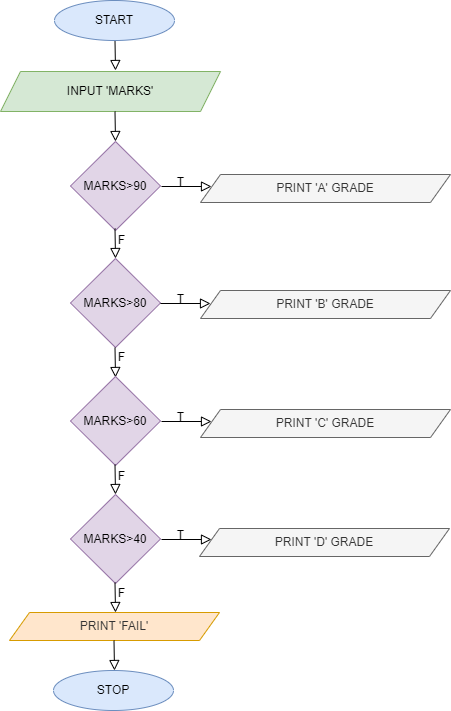

The diagram above was exported from draw.io. Its source (the exported page's mxGraphModel, read from the mxfile embedded in the PNG):
<mxGraphModel dx="868" dy="482" grid="1" gridSize="10" guides="1" tooltips="1" connect="1" arrows="1" fold="1" page="1" pageScale="1" pageWidth="827" pageHeight="1169" math="0" shadow="0">
  <root>
    <mxCell id="WIyWlLk6GJQsqaUBKTNV-0" />
    <mxCell id="WIyWlLk6GJQsqaUBKTNV-1" parent="WIyWlLk6GJQsqaUBKTNV-0" />
    <mxCell id="WIyWlLk6GJQsqaUBKTNV-2" value="" style="rounded=0;html=1;jettySize=auto;orthogonalLoop=1;fontSize=11;endArrow=block;endFill=0;endSize=8;strokeWidth=1;shadow=0;labelBackgroundColor=none;edgeStyle=orthogonalEdgeStyle;" parent="WIyWlLk6GJQsqaUBKTNV-1" edge="1">
      <mxGeometry relative="1" as="geometry">
        <mxPoint x="415.5" y="50" as="sourcePoint" />
        <mxPoint x="416" y="80" as="targetPoint" />
      </mxGeometry>
    </mxCell>
    <mxCell id="pt6navUlhP1wB9n6LvwE-1" value="START" style="ellipse;whiteSpace=wrap;html=1;fillColor=#dae8fc;strokeColor=#6c8ebf;" vertex="1" parent="WIyWlLk6GJQsqaUBKTNV-1">
      <mxGeometry x="355" y="10" width="120" height="40" as="geometry" />
    </mxCell>
    <mxCell id="pt6navUlhP1wB9n6LvwE-2" value="INPUT 'MARKS'" style="shape=parallelogram;perimeter=parallelogramPerimeter;whiteSpace=wrap;html=1;fixedSize=1;fillColor=#d5e8d4;strokeColor=#82b366;" vertex="1" parent="WIyWlLk6GJQsqaUBKTNV-1">
      <mxGeometry x="301" y="81" width="220" height="40" as="geometry" />
    </mxCell>
    <mxCell id="pt6navUlhP1wB9n6LvwE-5" value="" style="rounded=0;html=1;jettySize=auto;orthogonalLoop=1;fontSize=11;endArrow=block;endFill=0;endSize=8;strokeWidth=1;shadow=0;labelBackgroundColor=none;edgeStyle=orthogonalEdgeStyle;" edge="1" parent="WIyWlLk6GJQsqaUBKTNV-1">
      <mxGeometry relative="1" as="geometry">
        <mxPoint x="415.5" y="121" as="sourcePoint" />
        <mxPoint x="416" y="151" as="targetPoint" />
      </mxGeometry>
    </mxCell>
    <mxCell id="pt6navUlhP1wB9n6LvwE-6" value="MARKS&amp;gt;90" style="rhombus;whiteSpace=wrap;html=1;fillColor=#e1d5e7;strokeColor=#9673a6;" vertex="1" parent="WIyWlLk6GJQsqaUBKTNV-1">
      <mxGeometry x="371" y="151" width="90" height="89" as="geometry" />
    </mxCell>
    <mxCell id="pt6navUlhP1wB9n6LvwE-7" value="" style="rounded=0;html=1;jettySize=auto;orthogonalLoop=1;fontSize=11;endArrow=block;endFill=0;endSize=8;strokeWidth=1;shadow=0;labelBackgroundColor=none;edgeStyle=orthogonalEdgeStyle;" edge="1" parent="WIyWlLk6GJQsqaUBKTNV-1">
      <mxGeometry relative="1" as="geometry">
        <mxPoint x="415.5" y="238" as="sourcePoint" />
        <mxPoint x="416" y="268" as="targetPoint" />
      </mxGeometry>
    </mxCell>
    <mxCell id="pt6navUlhP1wB9n6LvwE-8" value="MARKS&amp;gt;80" style="rhombus;whiteSpace=wrap;html=1;fillColor=#e1d5e7;strokeColor=#9673a6;" vertex="1" parent="WIyWlLk6GJQsqaUBKTNV-1">
      <mxGeometry x="371" y="268" width="90" height="89" as="geometry" />
    </mxCell>
    <mxCell id="pt6navUlhP1wB9n6LvwE-10" value="" style="rounded=0;html=1;jettySize=auto;orthogonalLoop=1;fontSize=11;endArrow=block;endFill=0;endSize=8;strokeWidth=1;shadow=0;labelBackgroundColor=none;edgeStyle=orthogonalEdgeStyle;" edge="1" parent="WIyWlLk6GJQsqaUBKTNV-1">
      <mxGeometry relative="1" as="geometry">
        <mxPoint x="415.5" y="357" as="sourcePoint" />
        <mxPoint x="416" y="387" as="targetPoint" />
      </mxGeometry>
    </mxCell>
    <mxCell id="pt6navUlhP1wB9n6LvwE-11" value="MARKS&amp;gt;60" style="rhombus;whiteSpace=wrap;html=1;fillColor=#e1d5e7;strokeColor=#9673a6;" vertex="1" parent="WIyWlLk6GJQsqaUBKTNV-1">
      <mxGeometry x="371" y="386" width="90" height="89" as="geometry" />
    </mxCell>
    <mxCell id="pt6navUlhP1wB9n6LvwE-12" value="" style="rounded=0;html=1;jettySize=auto;orthogonalLoop=1;fontSize=11;endArrow=block;endFill=0;endSize=8;strokeWidth=1;shadow=0;labelBackgroundColor=none;edgeStyle=orthogonalEdgeStyle;" edge="1" parent="WIyWlLk6GJQsqaUBKTNV-1">
      <mxGeometry relative="1" as="geometry">
        <mxPoint x="415.5" y="474" as="sourcePoint" />
        <mxPoint x="416" y="504" as="targetPoint" />
      </mxGeometry>
    </mxCell>
    <mxCell id="pt6navUlhP1wB9n6LvwE-13" value="MARKS&amp;gt;40" style="rhombus;whiteSpace=wrap;html=1;fillColor=#e1d5e7;strokeColor=#9673a6;" vertex="1" parent="WIyWlLk6GJQsqaUBKTNV-1">
      <mxGeometry x="371" y="504" width="90" height="89" as="geometry" />
    </mxCell>
    <mxCell id="pt6navUlhP1wB9n6LvwE-14" value="" style="rounded=0;html=1;jettySize=auto;orthogonalLoop=1;fontSize=11;endArrow=block;endFill=0;endSize=8;strokeWidth=1;shadow=0;labelBackgroundColor=none;edgeStyle=orthogonalEdgeStyle;" edge="1" parent="WIyWlLk6GJQsqaUBKTNV-1">
      <mxGeometry relative="1" as="geometry">
        <mxPoint x="415.5" y="592" as="sourcePoint" />
        <mxPoint x="416" y="622" as="targetPoint" />
      </mxGeometry>
    </mxCell>
    <mxCell id="pt6navUlhP1wB9n6LvwE-15" value="&lt;span style=&quot;color: rgb(51, 51, 51);&quot;&gt;PRINT 'FAIL'&lt;/span&gt;" style="shape=parallelogram;perimeter=parallelogramPerimeter;whiteSpace=wrap;html=1;fixedSize=1;fillColor=#ffe6cc;strokeColor=#d79b00;" vertex="1" parent="WIyWlLk6GJQsqaUBKTNV-1">
      <mxGeometry x="310" y="622" width="210" height="28" as="geometry" />
    </mxCell>
    <mxCell id="pt6navUlhP1wB9n6LvwE-16" value="" style="rounded=0;html=1;jettySize=auto;orthogonalLoop=1;fontSize=11;endArrow=block;endFill=0;endSize=8;strokeWidth=1;shadow=0;labelBackgroundColor=none;edgeStyle=orthogonalEdgeStyle;" edge="1" parent="WIyWlLk6GJQsqaUBKTNV-1">
      <mxGeometry relative="1" as="geometry">
        <mxPoint x="414.5" y="650" as="sourcePoint" />
        <mxPoint x="415" y="680" as="targetPoint" />
      </mxGeometry>
    </mxCell>
    <mxCell id="pt6navUlhP1wB9n6LvwE-18" value="STOP" style="ellipse;whiteSpace=wrap;html=1;fillColor=#dae8fc;strokeColor=#6c8ebf;" vertex="1" parent="WIyWlLk6GJQsqaUBKTNV-1">
      <mxGeometry x="354" y="680" width="120" height="40" as="geometry" />
    </mxCell>
    <mxCell id="pt6navUlhP1wB9n6LvwE-19" value="" style="rounded=0;html=1;jettySize=auto;orthogonalLoop=1;fontSize=11;endArrow=block;endFill=0;endSize=8;strokeWidth=1;shadow=0;labelBackgroundColor=none;edgeStyle=orthogonalEdgeStyle;" edge="1" parent="WIyWlLk6GJQsqaUBKTNV-1">
      <mxGeometry relative="1" as="geometry">
        <mxPoint x="462" y="196" as="sourcePoint" />
        <mxPoint x="512" y="196" as="targetPoint" />
      </mxGeometry>
    </mxCell>
    <mxCell id="pt6navUlhP1wB9n6LvwE-20" value="" style="rounded=0;html=1;jettySize=auto;orthogonalLoop=1;fontSize=11;endArrow=block;endFill=0;endSize=8;strokeWidth=1;shadow=0;labelBackgroundColor=none;edgeStyle=orthogonalEdgeStyle;" edge="1" parent="WIyWlLk6GJQsqaUBKTNV-1">
      <mxGeometry relative="1" as="geometry">
        <mxPoint x="461" y="313" as="sourcePoint" />
        <mxPoint x="511" y="313" as="targetPoint" />
      </mxGeometry>
    </mxCell>
    <mxCell id="pt6navUlhP1wB9n6LvwE-21" value="" style="rounded=0;html=1;jettySize=auto;orthogonalLoop=1;fontSize=11;endArrow=block;endFill=0;endSize=8;strokeWidth=1;shadow=0;labelBackgroundColor=none;edgeStyle=orthogonalEdgeStyle;" edge="1" parent="WIyWlLk6GJQsqaUBKTNV-1">
      <mxGeometry relative="1" as="geometry">
        <mxPoint x="462" y="431" as="sourcePoint" />
        <mxPoint x="512" y="431" as="targetPoint" />
      </mxGeometry>
    </mxCell>
    <mxCell id="pt6navUlhP1wB9n6LvwE-22" value="" style="rounded=0;html=1;jettySize=auto;orthogonalLoop=1;fontSize=11;endArrow=block;endFill=0;endSize=8;strokeWidth=1;shadow=0;labelBackgroundColor=none;edgeStyle=orthogonalEdgeStyle;" edge="1" parent="WIyWlLk6GJQsqaUBKTNV-1">
      <mxGeometry relative="1" as="geometry">
        <mxPoint x="462" y="549" as="sourcePoint" />
        <mxPoint x="512" y="549" as="targetPoint" />
      </mxGeometry>
    </mxCell>
    <mxCell id="pt6navUlhP1wB9n6LvwE-23" value="PRINT 'D' GRADE" style="shape=parallelogram;perimeter=parallelogramPerimeter;whiteSpace=wrap;html=1;fixedSize=1;fillColor=#f5f5f5;strokeColor=#666666;fontColor=#333333;" vertex="1" parent="WIyWlLk6GJQsqaUBKTNV-1">
      <mxGeometry x="500" y="538" width="250" height="28" as="geometry" />
    </mxCell>
    <mxCell id="pt6navUlhP1wB9n6LvwE-24" value="PRINT 'C' GRADE" style="shape=parallelogram;perimeter=parallelogramPerimeter;whiteSpace=wrap;html=1;fixedSize=1;fillColor=#f5f5f5;strokeColor=#666666;fontColor=#333333;" vertex="1" parent="WIyWlLk6GJQsqaUBKTNV-1">
      <mxGeometry x="501" y="419" width="250" height="28" as="geometry" />
    </mxCell>
    <mxCell id="pt6navUlhP1wB9n6LvwE-25" value="PRINT 'B' GRADE" style="shape=parallelogram;perimeter=parallelogramPerimeter;whiteSpace=wrap;html=1;fixedSize=1;fillColor=#f5f5f5;strokeColor=#666666;fontColor=#333333;" vertex="1" parent="WIyWlLk6GJQsqaUBKTNV-1">
      <mxGeometry x="501" y="300" width="250" height="28" as="geometry" />
    </mxCell>
    <mxCell id="pt6navUlhP1wB9n6LvwE-26" value="PRINT 'A' GRADE" style="shape=parallelogram;perimeter=parallelogramPerimeter;whiteSpace=wrap;html=1;fixedSize=1;fillColor=#f5f5f5;fontColor=#333333;strokeColor=#666666;" vertex="1" parent="WIyWlLk6GJQsqaUBKTNV-1">
      <mxGeometry x="501" y="184" width="250" height="28" as="geometry" />
    </mxCell>
    <mxCell id="pt6navUlhP1wB9n6LvwE-27" value="T" style="text;html=1;align=center;verticalAlign=middle;resizable=0;points=[];autosize=1;strokeColor=none;fillColor=none;" vertex="1" parent="WIyWlLk6GJQsqaUBKTNV-1">
      <mxGeometry x="466" y="177" width="30" height="30" as="geometry" />
    </mxCell>
    <mxCell id="pt6navUlhP1wB9n6LvwE-28" value="T" style="text;html=1;align=center;verticalAlign=middle;resizable=0;points=[];autosize=1;strokeColor=none;fillColor=none;" vertex="1" parent="WIyWlLk6GJQsqaUBKTNV-1">
      <mxGeometry x="466" y="294" width="30" height="30" as="geometry" />
    </mxCell>
    <mxCell id="pt6navUlhP1wB9n6LvwE-29" value="T" style="text;html=1;align=center;verticalAlign=middle;resizable=0;points=[];autosize=1;strokeColor=none;fillColor=none;" vertex="1" parent="WIyWlLk6GJQsqaUBKTNV-1">
      <mxGeometry x="466" y="412" width="30" height="30" as="geometry" />
    </mxCell>
    <mxCell id="pt6navUlhP1wB9n6LvwE-30" value="T" style="text;html=1;align=center;verticalAlign=middle;resizable=0;points=[];autosize=1;strokeColor=none;fillColor=none;" vertex="1" parent="WIyWlLk6GJQsqaUBKTNV-1">
      <mxGeometry x="466" y="530" width="30" height="30" as="geometry" />
    </mxCell>
    <mxCell id="pt6navUlhP1wB9n6LvwE-31" value="F" style="text;html=1;align=center;verticalAlign=middle;resizable=0;points=[];autosize=1;strokeColor=none;fillColor=none;" vertex="1" parent="WIyWlLk6GJQsqaUBKTNV-1">
      <mxGeometry x="407" y="588" width="30" height="30" as="geometry" />
    </mxCell>
    <mxCell id="pt6navUlhP1wB9n6LvwE-32" value="F" style="text;html=1;align=center;verticalAlign=middle;resizable=0;points=[];autosize=1;strokeColor=none;fillColor=none;" vertex="1" parent="WIyWlLk6GJQsqaUBKTNV-1">
      <mxGeometry x="407" y="471" width="30" height="30" as="geometry" />
    </mxCell>
    <mxCell id="pt6navUlhP1wB9n6LvwE-33" value="F" style="text;html=1;align=center;verticalAlign=middle;resizable=0;points=[];autosize=1;strokeColor=none;fillColor=none;" vertex="1" parent="WIyWlLk6GJQsqaUBKTNV-1">
      <mxGeometry x="407" y="352" width="30" height="30" as="geometry" />
    </mxCell>
    <mxCell id="pt6navUlhP1wB9n6LvwE-34" value="F" style="text;html=1;align=center;verticalAlign=middle;resizable=0;points=[];autosize=1;strokeColor=none;fillColor=none;" vertex="1" parent="WIyWlLk6GJQsqaUBKTNV-1">
      <mxGeometry x="407" y="235" width="30" height="30" as="geometry" />
    </mxCell>
  </root>
</mxGraphModel>